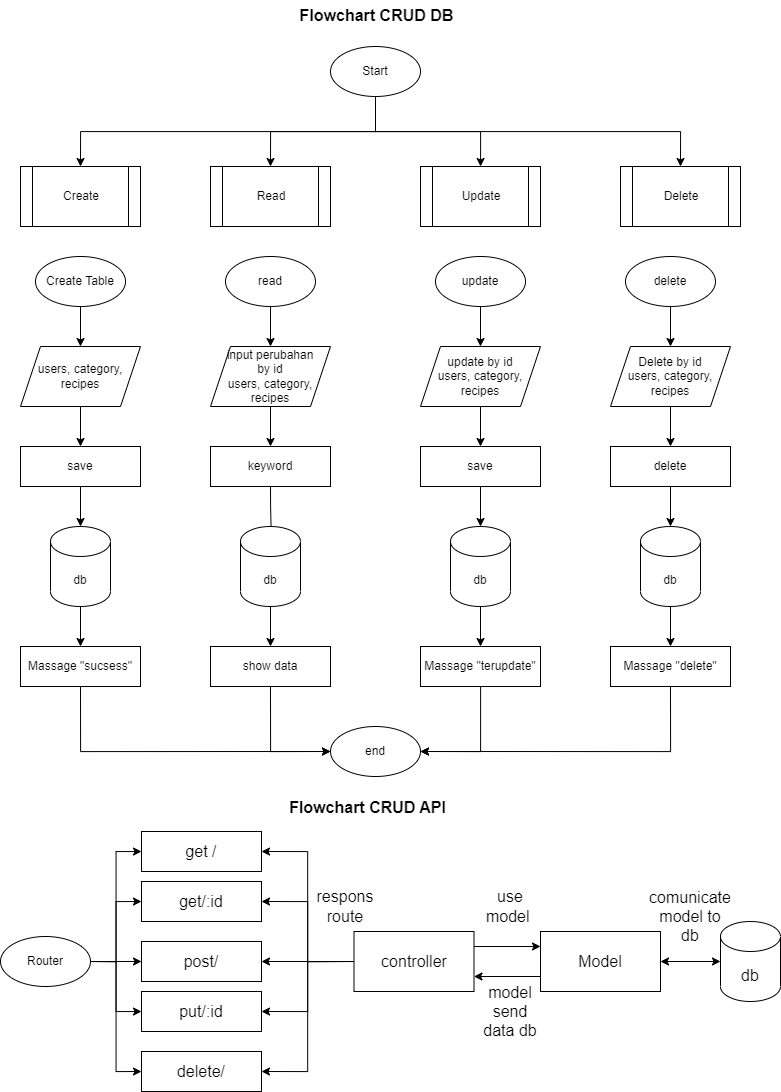

The diagram above was exported from draw.io. Its source (the exported page's mxGraphModel, read from the mxfile embedded in the PNG):
<mxGraphModel dx="2607" dy="1516" grid="1" gridSize="10" guides="1" tooltips="1" connect="1" arrows="1" fold="1" page="1" pageScale="1" pageWidth="850" pageHeight="1100" math="0" shadow="0">
  <root>
    <mxCell id="0" />
    <mxCell id="1" parent="0" />
    <mxCell id="KxL60k63HBVUTHgc_LMo-27" style="edgeStyle=orthogonalEdgeStyle;rounded=0;orthogonalLoop=1;jettySize=auto;html=1;exitX=0.5;exitY=1;exitDx=0;exitDy=0;entryX=0.5;entryY=0;entryDx=0;entryDy=0;" edge="1" parent="1" source="KxL60k63HBVUTHgc_LMo-1" target="KxL60k63HBVUTHgc_LMo-3">
      <mxGeometry relative="1" as="geometry" />
    </mxCell>
    <mxCell id="KxL60k63HBVUTHgc_LMo-28" style="edgeStyle=orthogonalEdgeStyle;rounded=0;orthogonalLoop=1;jettySize=auto;html=1;exitX=0.5;exitY=1;exitDx=0;exitDy=0;" edge="1" parent="1" source="KxL60k63HBVUTHgc_LMo-1" target="KxL60k63HBVUTHgc_LMo-4">
      <mxGeometry relative="1" as="geometry" />
    </mxCell>
    <mxCell id="KxL60k63HBVUTHgc_LMo-29" style="edgeStyle=orthogonalEdgeStyle;rounded=0;orthogonalLoop=1;jettySize=auto;html=1;exitX=0.5;exitY=1;exitDx=0;exitDy=0;entryX=0.5;entryY=0;entryDx=0;entryDy=0;" edge="1" parent="1" source="KxL60k63HBVUTHgc_LMo-1" target="KxL60k63HBVUTHgc_LMo-5">
      <mxGeometry relative="1" as="geometry" />
    </mxCell>
    <mxCell id="KxL60k63HBVUTHgc_LMo-30" style="edgeStyle=orthogonalEdgeStyle;rounded=0;orthogonalLoop=1;jettySize=auto;html=1;exitX=0.5;exitY=1;exitDx=0;exitDy=0;entryX=0.5;entryY=0;entryDx=0;entryDy=0;" edge="1" parent="1" source="KxL60k63HBVUTHgc_LMo-1" target="KxL60k63HBVUTHgc_LMo-2">
      <mxGeometry relative="1" as="geometry" />
    </mxCell>
    <mxCell id="KxL60k63HBVUTHgc_LMo-1" value="Start" style="ellipse;whiteSpace=wrap;html=1;" vertex="1" parent="1">
      <mxGeometry x="350" y="54" width="90" height="50" as="geometry" />
    </mxCell>
    <mxCell id="KxL60k63HBVUTHgc_LMo-2" value="Create" style="shape=process;whiteSpace=wrap;html=1;backgroundOutline=1;" vertex="1" parent="1">
      <mxGeometry x="40" y="174" width="120" height="60" as="geometry" />
    </mxCell>
    <mxCell id="KxL60k63HBVUTHgc_LMo-3" value="Read" style="shape=process;whiteSpace=wrap;html=1;backgroundOutline=1;" vertex="1" parent="1">
      <mxGeometry x="230" y="174" width="120" height="60" as="geometry" />
    </mxCell>
    <mxCell id="KxL60k63HBVUTHgc_LMo-4" value="Update" style="shape=process;whiteSpace=wrap;html=1;backgroundOutline=1;" vertex="1" parent="1">
      <mxGeometry x="440" y="174" width="120" height="60" as="geometry" />
    </mxCell>
    <mxCell id="KxL60k63HBVUTHgc_LMo-5" value="Delete" style="shape=process;whiteSpace=wrap;html=1;backgroundOutline=1;" vertex="1" parent="1">
      <mxGeometry x="640" y="174" width="120" height="60" as="geometry" />
    </mxCell>
    <mxCell id="KxL60k63HBVUTHgc_LMo-31" style="edgeStyle=orthogonalEdgeStyle;rounded=0;orthogonalLoop=1;jettySize=auto;html=1;exitX=0.5;exitY=1;exitDx=0;exitDy=0;entryX=0.5;entryY=0;entryDx=0;entryDy=0;" edge="1" parent="1" source="KxL60k63HBVUTHgc_LMo-6" target="KxL60k63HBVUTHgc_LMo-7">
      <mxGeometry relative="1" as="geometry" />
    </mxCell>
    <mxCell id="KxL60k63HBVUTHgc_LMo-6" value="Create Table" style="ellipse;whiteSpace=wrap;html=1;" vertex="1" parent="1">
      <mxGeometry x="55" y="264" width="90" height="50" as="geometry" />
    </mxCell>
    <mxCell id="KxL60k63HBVUTHgc_LMo-32" style="edgeStyle=orthogonalEdgeStyle;rounded=0;orthogonalLoop=1;jettySize=auto;html=1;exitX=0.5;exitY=1;exitDx=0;exitDy=0;entryX=0.5;entryY=0;entryDx=0;entryDy=0;" edge="1" parent="1" source="KxL60k63HBVUTHgc_LMo-7" target="KxL60k63HBVUTHgc_LMo-8">
      <mxGeometry relative="1" as="geometry" />
    </mxCell>
    <mxCell id="KxL60k63HBVUTHgc_LMo-7" value="users, category, recipes" style="shape=parallelogram;perimeter=parallelogramPerimeter;whiteSpace=wrap;html=1;fixedSize=1;" vertex="1" parent="1">
      <mxGeometry x="40" y="354" width="120" height="60" as="geometry" />
    </mxCell>
    <mxCell id="KxL60k63HBVUTHgc_LMo-33" style="edgeStyle=orthogonalEdgeStyle;rounded=0;orthogonalLoop=1;jettySize=auto;html=1;exitX=0.5;exitY=1;exitDx=0;exitDy=0;entryX=0.5;entryY=0;entryDx=0;entryDy=0;entryPerimeter=0;" edge="1" parent="1" source="KxL60k63HBVUTHgc_LMo-8" target="KxL60k63HBVUTHgc_LMo-9">
      <mxGeometry relative="1" as="geometry" />
    </mxCell>
    <mxCell id="KxL60k63HBVUTHgc_LMo-8" value="save" style="rounded=0;whiteSpace=wrap;html=1;" vertex="1" parent="1">
      <mxGeometry x="40" y="454" width="120" height="40" as="geometry" />
    </mxCell>
    <mxCell id="KxL60k63HBVUTHgc_LMo-34" style="edgeStyle=orthogonalEdgeStyle;rounded=0;orthogonalLoop=1;jettySize=auto;html=1;exitX=0.5;exitY=1;exitDx=0;exitDy=0;exitPerimeter=0;entryX=0.5;entryY=0;entryDx=0;entryDy=0;" edge="1" parent="1" source="KxL60k63HBVUTHgc_LMo-9" target="KxL60k63HBVUTHgc_LMo-10">
      <mxGeometry relative="1" as="geometry" />
    </mxCell>
    <mxCell id="KxL60k63HBVUTHgc_LMo-9" value="db" style="shape=cylinder3;whiteSpace=wrap;html=1;boundedLbl=1;backgroundOutline=1;size=15;" vertex="1" parent="1">
      <mxGeometry x="70" y="534" width="60" height="80" as="geometry" />
    </mxCell>
    <mxCell id="KxL60k63HBVUTHgc_LMo-35" style="edgeStyle=orthogonalEdgeStyle;rounded=0;orthogonalLoop=1;jettySize=auto;html=1;exitX=0.5;exitY=1;exitDx=0;exitDy=0;entryX=0;entryY=0.5;entryDx=0;entryDy=0;" edge="1" parent="1" source="KxL60k63HBVUTHgc_LMo-10" target="KxL60k63HBVUTHgc_LMo-26">
      <mxGeometry relative="1" as="geometry" />
    </mxCell>
    <mxCell id="KxL60k63HBVUTHgc_LMo-10" value="Massage &quot;sucsess&quot;" style="rounded=0;whiteSpace=wrap;html=1;" vertex="1" parent="1">
      <mxGeometry x="40" y="654" width="120" height="40" as="geometry" />
    </mxCell>
    <mxCell id="KxL60k63HBVUTHgc_LMo-43" style="edgeStyle=orthogonalEdgeStyle;rounded=0;orthogonalLoop=1;jettySize=auto;html=1;exitX=0.5;exitY=1;exitDx=0;exitDy=0;entryX=0.5;entryY=0;entryDx=0;entryDy=0;" edge="1" parent="1" source="KxL60k63HBVUTHgc_LMo-11" target="KxL60k63HBVUTHgc_LMo-12">
      <mxGeometry relative="1" as="geometry" />
    </mxCell>
    <mxCell id="KxL60k63HBVUTHgc_LMo-11" value="read" style="ellipse;whiteSpace=wrap;html=1;" vertex="1" parent="1">
      <mxGeometry x="245" y="264" width="90" height="50" as="geometry" />
    </mxCell>
    <mxCell id="KxL60k63HBVUTHgc_LMo-41" style="edgeStyle=orthogonalEdgeStyle;rounded=0;orthogonalLoop=1;jettySize=auto;html=1;exitX=0.5;exitY=1;exitDx=0;exitDy=0;entryX=0.5;entryY=0;entryDx=0;entryDy=0;" edge="1" parent="1" source="KxL60k63HBVUTHgc_LMo-12" target="KxL60k63HBVUTHgc_LMo-13">
      <mxGeometry relative="1" as="geometry" />
    </mxCell>
    <mxCell id="KxL60k63HBVUTHgc_LMo-12" value="input perubahan &lt;br&gt;by id&lt;br&gt;users, category, recipes" style="shape=parallelogram;perimeter=parallelogramPerimeter;whiteSpace=wrap;html=1;fixedSize=1;" vertex="1" parent="1">
      <mxGeometry x="230" y="354" width="120" height="60" as="geometry" />
    </mxCell>
    <mxCell id="KxL60k63HBVUTHgc_LMo-40" style="edgeStyle=orthogonalEdgeStyle;rounded=0;orthogonalLoop=1;jettySize=auto;html=1;exitX=0.5;exitY=1;exitDx=0;exitDy=0;entryX=0.517;entryY=0.25;entryDx=0;entryDy=0;entryPerimeter=0;" edge="1" parent="1" source="KxL60k63HBVUTHgc_LMo-13" target="KxL60k63HBVUTHgc_LMo-14">
      <mxGeometry relative="1" as="geometry" />
    </mxCell>
    <mxCell id="KxL60k63HBVUTHgc_LMo-13" value="keyword" style="rounded=0;whiteSpace=wrap;html=1;" vertex="1" parent="1">
      <mxGeometry x="230" y="454" width="120" height="40" as="geometry" />
    </mxCell>
    <mxCell id="KxL60k63HBVUTHgc_LMo-39" style="edgeStyle=orthogonalEdgeStyle;rounded=0;orthogonalLoop=1;jettySize=auto;html=1;exitX=0.5;exitY=1;exitDx=0;exitDy=0;exitPerimeter=0;entryX=0.5;entryY=0;entryDx=0;entryDy=0;" edge="1" parent="1" source="KxL60k63HBVUTHgc_LMo-14" target="KxL60k63HBVUTHgc_LMo-15">
      <mxGeometry relative="1" as="geometry" />
    </mxCell>
    <mxCell id="KxL60k63HBVUTHgc_LMo-14" value="db" style="shape=cylinder3;whiteSpace=wrap;html=1;boundedLbl=1;backgroundOutline=1;size=15;" vertex="1" parent="1">
      <mxGeometry x="260" y="534" width="60" height="80" as="geometry" />
    </mxCell>
    <mxCell id="KxL60k63HBVUTHgc_LMo-38" style="edgeStyle=orthogonalEdgeStyle;rounded=0;orthogonalLoop=1;jettySize=auto;html=1;exitX=0.5;exitY=1;exitDx=0;exitDy=0;entryX=0;entryY=0.5;entryDx=0;entryDy=0;" edge="1" parent="1" source="KxL60k63HBVUTHgc_LMo-15" target="KxL60k63HBVUTHgc_LMo-26">
      <mxGeometry relative="1" as="geometry" />
    </mxCell>
    <mxCell id="KxL60k63HBVUTHgc_LMo-15" value="show data" style="rounded=0;whiteSpace=wrap;html=1;" vertex="1" parent="1">
      <mxGeometry x="230" y="654" width="120" height="40" as="geometry" />
    </mxCell>
    <mxCell id="KxL60k63HBVUTHgc_LMo-44" style="edgeStyle=orthogonalEdgeStyle;rounded=0;orthogonalLoop=1;jettySize=auto;html=1;exitX=0.5;exitY=1;exitDx=0;exitDy=0;" edge="1" parent="1" source="KxL60k63HBVUTHgc_LMo-16" target="KxL60k63HBVUTHgc_LMo-17">
      <mxGeometry relative="1" as="geometry" />
    </mxCell>
    <mxCell id="KxL60k63HBVUTHgc_LMo-16" value="update" style="ellipse;whiteSpace=wrap;html=1;" vertex="1" parent="1">
      <mxGeometry x="455" y="264" width="90" height="50" as="geometry" />
    </mxCell>
    <mxCell id="KxL60k63HBVUTHgc_LMo-51" style="edgeStyle=orthogonalEdgeStyle;rounded=0;orthogonalLoop=1;jettySize=auto;html=1;exitX=0.5;exitY=1;exitDx=0;exitDy=0;entryX=0.5;entryY=0;entryDx=0;entryDy=0;" edge="1" parent="1" source="KxL60k63HBVUTHgc_LMo-17" target="KxL60k63HBVUTHgc_LMo-18">
      <mxGeometry relative="1" as="geometry" />
    </mxCell>
    <mxCell id="KxL60k63HBVUTHgc_LMo-17" value="update by id&lt;br&gt;users, category, recipes" style="shape=parallelogram;perimeter=parallelogramPerimeter;whiteSpace=wrap;html=1;fixedSize=1;" vertex="1" parent="1">
      <mxGeometry x="440" y="354" width="120" height="60" as="geometry" />
    </mxCell>
    <mxCell id="KxL60k63HBVUTHgc_LMo-52" style="edgeStyle=orthogonalEdgeStyle;rounded=0;orthogonalLoop=1;jettySize=auto;html=1;exitX=0.5;exitY=1;exitDx=0;exitDy=0;entryX=0.5;entryY=0;entryDx=0;entryDy=0;entryPerimeter=0;" edge="1" parent="1" source="KxL60k63HBVUTHgc_LMo-18" target="KxL60k63HBVUTHgc_LMo-19">
      <mxGeometry relative="1" as="geometry" />
    </mxCell>
    <mxCell id="KxL60k63HBVUTHgc_LMo-18" value="save" style="rounded=0;whiteSpace=wrap;html=1;" vertex="1" parent="1">
      <mxGeometry x="440" y="454" width="120" height="40" as="geometry" />
    </mxCell>
    <mxCell id="KxL60k63HBVUTHgc_LMo-53" style="edgeStyle=orthogonalEdgeStyle;rounded=0;orthogonalLoop=1;jettySize=auto;html=1;exitX=0.5;exitY=1;exitDx=0;exitDy=0;exitPerimeter=0;" edge="1" parent="1" source="KxL60k63HBVUTHgc_LMo-19" target="KxL60k63HBVUTHgc_LMo-20">
      <mxGeometry relative="1" as="geometry" />
    </mxCell>
    <mxCell id="KxL60k63HBVUTHgc_LMo-19" value="db" style="shape=cylinder3;whiteSpace=wrap;html=1;boundedLbl=1;backgroundOutline=1;size=15;" vertex="1" parent="1">
      <mxGeometry x="470" y="534" width="60" height="80" as="geometry" />
    </mxCell>
    <mxCell id="KxL60k63HBVUTHgc_LMo-37" style="edgeStyle=orthogonalEdgeStyle;rounded=0;orthogonalLoop=1;jettySize=auto;html=1;entryX=1;entryY=0.5;entryDx=0;entryDy=0;" edge="1" parent="1" source="KxL60k63HBVUTHgc_LMo-20" target="KxL60k63HBVUTHgc_LMo-26">
      <mxGeometry relative="1" as="geometry" />
    </mxCell>
    <mxCell id="KxL60k63HBVUTHgc_LMo-20" value="Massage &quot;terupdate&quot;" style="rounded=0;whiteSpace=wrap;html=1;" vertex="1" parent="1">
      <mxGeometry x="440" y="654" width="120" height="40" as="geometry" />
    </mxCell>
    <mxCell id="KxL60k63HBVUTHgc_LMo-45" style="edgeStyle=orthogonalEdgeStyle;rounded=0;orthogonalLoop=1;jettySize=auto;html=1;exitX=0.5;exitY=1;exitDx=0;exitDy=0;" edge="1" parent="1" source="KxL60k63HBVUTHgc_LMo-21" target="KxL60k63HBVUTHgc_LMo-22">
      <mxGeometry relative="1" as="geometry" />
    </mxCell>
    <mxCell id="KxL60k63HBVUTHgc_LMo-21" value="delete" style="ellipse;whiteSpace=wrap;html=1;" vertex="1" parent="1">
      <mxGeometry x="645" y="264" width="90" height="50" as="geometry" />
    </mxCell>
    <mxCell id="KxL60k63HBVUTHgc_LMo-47" style="edgeStyle=orthogonalEdgeStyle;rounded=0;orthogonalLoop=1;jettySize=auto;html=1;exitX=0.5;exitY=1;exitDx=0;exitDy=0;" edge="1" parent="1" source="KxL60k63HBVUTHgc_LMo-22" target="KxL60k63HBVUTHgc_LMo-23">
      <mxGeometry relative="1" as="geometry" />
    </mxCell>
    <mxCell id="KxL60k63HBVUTHgc_LMo-22" value="Delete by id&lt;br&gt;users, category, recipes" style="shape=parallelogram;perimeter=parallelogramPerimeter;whiteSpace=wrap;html=1;fixedSize=1;" vertex="1" parent="1">
      <mxGeometry x="630" y="354" width="120" height="60" as="geometry" />
    </mxCell>
    <mxCell id="KxL60k63HBVUTHgc_LMo-48" style="edgeStyle=orthogonalEdgeStyle;rounded=0;orthogonalLoop=1;jettySize=auto;html=1;exitX=0.5;exitY=1;exitDx=0;exitDy=0;" edge="1" parent="1" source="KxL60k63HBVUTHgc_LMo-23" target="KxL60k63HBVUTHgc_LMo-24">
      <mxGeometry relative="1" as="geometry" />
    </mxCell>
    <mxCell id="KxL60k63HBVUTHgc_LMo-23" value="delete" style="rounded=0;whiteSpace=wrap;html=1;" vertex="1" parent="1">
      <mxGeometry x="630" y="454" width="120" height="40" as="geometry" />
    </mxCell>
    <mxCell id="KxL60k63HBVUTHgc_LMo-49" style="edgeStyle=orthogonalEdgeStyle;rounded=0;orthogonalLoop=1;jettySize=auto;html=1;exitX=0.5;exitY=1;exitDx=0;exitDy=0;exitPerimeter=0;" edge="1" parent="1" source="KxL60k63HBVUTHgc_LMo-24" target="KxL60k63HBVUTHgc_LMo-25">
      <mxGeometry relative="1" as="geometry" />
    </mxCell>
    <mxCell id="KxL60k63HBVUTHgc_LMo-24" value="db" style="shape=cylinder3;whiteSpace=wrap;html=1;boundedLbl=1;backgroundOutline=1;size=15;" vertex="1" parent="1">
      <mxGeometry x="660" y="534" width="60" height="80" as="geometry" />
    </mxCell>
    <mxCell id="KxL60k63HBVUTHgc_LMo-50" style="edgeStyle=orthogonalEdgeStyle;rounded=0;orthogonalLoop=1;jettySize=auto;html=1;exitX=0.5;exitY=1;exitDx=0;exitDy=0;entryX=1;entryY=0.5;entryDx=0;entryDy=0;" edge="1" parent="1" source="KxL60k63HBVUTHgc_LMo-25" target="KxL60k63HBVUTHgc_LMo-26">
      <mxGeometry relative="1" as="geometry">
        <mxPoint x="660" y="734" as="targetPoint" />
      </mxGeometry>
    </mxCell>
    <mxCell id="KxL60k63HBVUTHgc_LMo-25" value="Massage &quot;delete&quot;" style="rounded=0;whiteSpace=wrap;html=1;" vertex="1" parent="1">
      <mxGeometry x="630" y="654" width="120" height="40" as="geometry" />
    </mxCell>
    <mxCell id="KxL60k63HBVUTHgc_LMo-26" value="end" style="ellipse;whiteSpace=wrap;html=1;" vertex="1" parent="1">
      <mxGeometry x="350" y="734" width="90" height="50" as="geometry" />
    </mxCell>
    <mxCell id="KxL60k63HBVUTHgc_LMo-54" value="&lt;font style=&quot;font-size: 16px;&quot;&gt;&lt;b&gt;Flowchart CRUD DB&lt;/b&gt;&lt;/font&gt;" style="text;html=1;strokeColor=none;fillColor=none;align=center;verticalAlign=middle;whiteSpace=wrap;rounded=0;" vertex="1" parent="1">
      <mxGeometry x="298.5" y="8" width="195" height="30" as="geometry" />
    </mxCell>
    <mxCell id="KxL60k63HBVUTHgc_LMo-57" value="get /" style="whiteSpace=wrap;html=1;fontSize=16;" vertex="1" parent="1">
      <mxGeometry x="161" y="839" width="120" height="40" as="geometry" />
    </mxCell>
    <mxCell id="KxL60k63HBVUTHgc_LMo-58" value="get/:id" style="whiteSpace=wrap;html=1;fontSize=16;" vertex="1" parent="1">
      <mxGeometry x="161" y="889" width="120" height="40" as="geometry" />
    </mxCell>
    <mxCell id="KxL60k63HBVUTHgc_LMo-63" style="edgeStyle=orthogonalEdgeStyle;rounded=0;orthogonalLoop=1;jettySize=auto;html=1;fontSize=16;" edge="1" parent="1" source="KxL60k63HBVUTHgc_LMo-59" target="KxL60k63HBVUTHgc_LMo-60">
      <mxGeometry relative="1" as="geometry" />
    </mxCell>
    <mxCell id="KxL60k63HBVUTHgc_LMo-64" style="edgeStyle=orthogonalEdgeStyle;rounded=0;orthogonalLoop=1;jettySize=auto;html=1;exitX=1;exitY=0.5;exitDx=0;exitDy=0;entryX=0;entryY=0.5;entryDx=0;entryDy=0;fontSize=16;" edge="1" parent="1" source="KxL60k63HBVUTHgc_LMo-59" target="KxL60k63HBVUTHgc_LMo-58">
      <mxGeometry relative="1" as="geometry" />
    </mxCell>
    <mxCell id="KxL60k63HBVUTHgc_LMo-65" style="edgeStyle=orthogonalEdgeStyle;rounded=0;orthogonalLoop=1;jettySize=auto;html=1;exitX=1;exitY=0.5;exitDx=0;exitDy=0;entryX=0;entryY=0.5;entryDx=0;entryDy=0;fontSize=16;" edge="1" parent="1" source="KxL60k63HBVUTHgc_LMo-59" target="KxL60k63HBVUTHgc_LMo-62">
      <mxGeometry relative="1" as="geometry" />
    </mxCell>
    <mxCell id="KxL60k63HBVUTHgc_LMo-66" style="edgeStyle=orthogonalEdgeStyle;rounded=0;orthogonalLoop=1;jettySize=auto;html=1;exitX=1;exitY=0.5;exitDx=0;exitDy=0;entryX=0;entryY=0.5;entryDx=0;entryDy=0;fontSize=16;" edge="1" parent="1" source="KxL60k63HBVUTHgc_LMo-59" target="KxL60k63HBVUTHgc_LMo-61">
      <mxGeometry relative="1" as="geometry" />
    </mxCell>
    <mxCell id="KxL60k63HBVUTHgc_LMo-67" style="edgeStyle=orthogonalEdgeStyle;rounded=0;orthogonalLoop=1;jettySize=auto;html=1;exitX=1;exitY=0.5;exitDx=0;exitDy=0;entryX=0;entryY=0.5;entryDx=0;entryDy=0;fontSize=16;" edge="1" parent="1" source="KxL60k63HBVUTHgc_LMo-59" target="KxL60k63HBVUTHgc_LMo-57">
      <mxGeometry relative="1" as="geometry" />
    </mxCell>
    <mxCell id="KxL60k63HBVUTHgc_LMo-59" value="Router" style="ellipse;whiteSpace=wrap;html=1;" vertex="1" parent="1">
      <mxGeometry x="20" y="944" width="90" height="50" as="geometry" />
    </mxCell>
    <mxCell id="KxL60k63HBVUTHgc_LMo-60" value="post/" style="whiteSpace=wrap;html=1;fontSize=16;" vertex="1" parent="1">
      <mxGeometry x="161" y="949" width="120" height="40" as="geometry" />
    </mxCell>
    <mxCell id="KxL60k63HBVUTHgc_LMo-61" value="put/:id" style="whiteSpace=wrap;html=1;fontSize=16;" vertex="1" parent="1">
      <mxGeometry x="161" y="999" width="120" height="40" as="geometry" />
    </mxCell>
    <mxCell id="KxL60k63HBVUTHgc_LMo-62" value="delete/" style="whiteSpace=wrap;html=1;fontSize=16;" vertex="1" parent="1">
      <mxGeometry x="161" y="1059" width="120" height="40" as="geometry" />
    </mxCell>
    <mxCell id="KxL60k63HBVUTHgc_LMo-71" style="edgeStyle=orthogonalEdgeStyle;rounded=0;orthogonalLoop=1;jettySize=auto;html=1;entryX=1;entryY=0.5;entryDx=0;entryDy=0;fontSize=16;" edge="1" parent="1" source="KxL60k63HBVUTHgc_LMo-68" target="KxL60k63HBVUTHgc_LMo-60">
      <mxGeometry relative="1" as="geometry" />
    </mxCell>
    <mxCell id="KxL60k63HBVUTHgc_LMo-72" style="edgeStyle=orthogonalEdgeStyle;rounded=0;orthogonalLoop=1;jettySize=auto;html=1;exitX=0;exitY=0.5;exitDx=0;exitDy=0;entryX=1;entryY=0.5;entryDx=0;entryDy=0;fontSize=16;" edge="1" parent="1" source="KxL60k63HBVUTHgc_LMo-68" target="KxL60k63HBVUTHgc_LMo-58">
      <mxGeometry relative="1" as="geometry" />
    </mxCell>
    <mxCell id="KxL60k63HBVUTHgc_LMo-73" style="edgeStyle=orthogonalEdgeStyle;rounded=0;orthogonalLoop=1;jettySize=auto;html=1;exitX=0;exitY=0.5;exitDx=0;exitDy=0;entryX=1;entryY=0.5;entryDx=0;entryDy=0;fontSize=16;" edge="1" parent="1" source="KxL60k63HBVUTHgc_LMo-68" target="KxL60k63HBVUTHgc_LMo-61">
      <mxGeometry relative="1" as="geometry" />
    </mxCell>
    <mxCell id="KxL60k63HBVUTHgc_LMo-74" style="edgeStyle=orthogonalEdgeStyle;rounded=0;orthogonalLoop=1;jettySize=auto;html=1;exitX=0;exitY=0.5;exitDx=0;exitDy=0;entryX=1;entryY=0.5;entryDx=0;entryDy=0;fontSize=16;" edge="1" parent="1" source="KxL60k63HBVUTHgc_LMo-68" target="KxL60k63HBVUTHgc_LMo-62">
      <mxGeometry relative="1" as="geometry" />
    </mxCell>
    <mxCell id="KxL60k63HBVUTHgc_LMo-75" style="edgeStyle=orthogonalEdgeStyle;rounded=0;orthogonalLoop=1;jettySize=auto;html=1;exitX=0;exitY=0.5;exitDx=0;exitDy=0;entryX=1;entryY=0.5;entryDx=0;entryDy=0;fontSize=16;" edge="1" parent="1" source="KxL60k63HBVUTHgc_LMo-68" target="KxL60k63HBVUTHgc_LMo-57">
      <mxGeometry relative="1" as="geometry" />
    </mxCell>
    <mxCell id="KxL60k63HBVUTHgc_LMo-77" style="edgeStyle=orthogonalEdgeStyle;rounded=0;orthogonalLoop=1;jettySize=auto;html=1;exitX=1;exitY=0.25;exitDx=0;exitDy=0;entryX=0;entryY=0.25;entryDx=0;entryDy=0;fontSize=16;" edge="1" parent="1" source="KxL60k63HBVUTHgc_LMo-68" target="KxL60k63HBVUTHgc_LMo-69">
      <mxGeometry relative="1" as="geometry" />
    </mxCell>
    <mxCell id="KxL60k63HBVUTHgc_LMo-68" value="controller" style="rounded=0;whiteSpace=wrap;html=1;fontSize=16;" vertex="1" parent="1">
      <mxGeometry x="373.5" y="939" width="120" height="60" as="geometry" />
    </mxCell>
    <mxCell id="KxL60k63HBVUTHgc_LMo-78" style="edgeStyle=orthogonalEdgeStyle;rounded=0;orthogonalLoop=1;jettySize=auto;html=1;exitX=0;exitY=0.75;exitDx=0;exitDy=0;entryX=1;entryY=0.75;entryDx=0;entryDy=0;fontSize=16;" edge="1" parent="1" source="KxL60k63HBVUTHgc_LMo-69" target="KxL60k63HBVUTHgc_LMo-68">
      <mxGeometry relative="1" as="geometry" />
    </mxCell>
    <mxCell id="KxL60k63HBVUTHgc_LMo-69" value="Model" style="rounded=0;whiteSpace=wrap;html=1;fontSize=16;" vertex="1" parent="1">
      <mxGeometry x="560" y="939" width="120" height="60" as="geometry" />
    </mxCell>
    <mxCell id="KxL60k63HBVUTHgc_LMo-70" value="db" style="shape=cylinder3;whiteSpace=wrap;html=1;boundedLbl=1;backgroundOutline=1;size=15;fontSize=16;" vertex="1" parent="1">
      <mxGeometry x="740" y="929" width="60" height="80" as="geometry" />
    </mxCell>
    <mxCell id="KxL60k63HBVUTHgc_LMo-80" value="" style="endArrow=classic;startArrow=classic;html=1;rounded=0;fontSize=16;entryX=0;entryY=0.5;entryDx=0;entryDy=0;entryPerimeter=0;" edge="1" parent="1" source="KxL60k63HBVUTHgc_LMo-69" target="KxL60k63HBVUTHgc_LMo-70">
      <mxGeometry width="50" height="50" relative="1" as="geometry">
        <mxPoint x="510" y="1070" as="sourcePoint" />
        <mxPoint x="560" y="1020" as="targetPoint" />
      </mxGeometry>
    </mxCell>
    <mxCell id="KxL60k63HBVUTHgc_LMo-81" value="&lt;font style=&quot;font-size: 16px;&quot;&gt;&lt;b&gt;Flowchart CRUD API&lt;/b&gt;&lt;/font&gt;" style="text;html=1;strokeColor=none;fillColor=none;align=center;verticalAlign=middle;whiteSpace=wrap;rounded=0;" vertex="1" parent="1">
      <mxGeometry x="290" y="800" width="195" height="30" as="geometry" />
    </mxCell>
    <mxCell id="KxL60k63HBVUTHgc_LMo-82" value="respons route" style="text;html=1;strokeColor=none;fillColor=none;align=center;verticalAlign=middle;whiteSpace=wrap;rounded=0;fontSize=16;" vertex="1" parent="1">
      <mxGeometry x="335" y="899" width="60" height="30" as="geometry" />
    </mxCell>
    <mxCell id="KxL60k63HBVUTHgc_LMo-83" value="use model&amp;nbsp;" style="text;html=1;strokeColor=none;fillColor=none;align=center;verticalAlign=middle;whiteSpace=wrap;rounded=0;fontSize=16;" vertex="1" parent="1">
      <mxGeometry x="500" y="899" width="60" height="30" as="geometry" />
    </mxCell>
    <mxCell id="KxL60k63HBVUTHgc_LMo-84" value="model send data db" style="text;html=1;strokeColor=none;fillColor=none;align=center;verticalAlign=middle;whiteSpace=wrap;rounded=0;fontSize=16;" vertex="1" parent="1">
      <mxGeometry x="500" y="1004" width="60" height="30" as="geometry" />
    </mxCell>
    <mxCell id="KxL60k63HBVUTHgc_LMo-85" value="comunicate model to db" style="text;html=1;strokeColor=none;fillColor=none;align=center;verticalAlign=middle;whiteSpace=wrap;rounded=0;fontSize=16;" vertex="1" parent="1">
      <mxGeometry x="680" y="909" width="60" height="30" as="geometry" />
    </mxCell>
  </root>
</mxGraphModel>